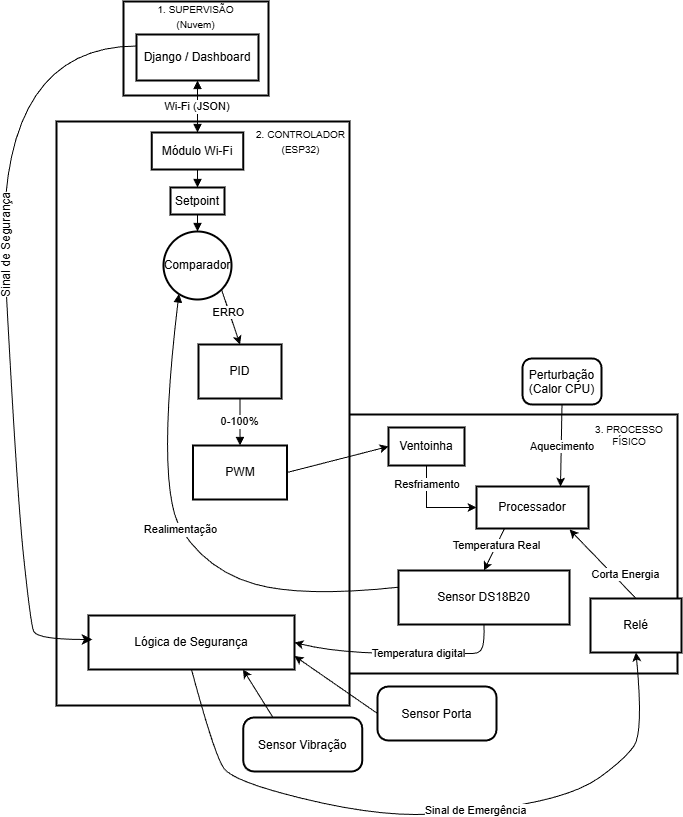

The diagram above was exported from draw.io. Its source (the exported page's mxGraphModel, read from the mxfile embedded in the PNG):
<mxGraphModel dx="1004" dy="1191" grid="0" gridSize="10" guides="1" tooltips="1" connect="1" arrows="1" fold="1" page="1" pageScale="1" pageWidth="827" pageHeight="1169" math="0" shadow="0">
  <root>
    <mxCell id="0" />
    <mxCell id="1" parent="0" />
    <mxCell id="tvXv5sQbO0wyp65N0QWd-1" parent="1" style="whiteSpace=wrap;strokeWidth=2;" value="" vertex="1">
      <mxGeometry height="259" width="363" x="389" y="429" as="geometry" />
    </mxCell>
    <mxCell id="tvXv5sQbO0wyp65N0QWd-2" parent="1" style="whiteSpace=wrap;strokeWidth=2;" value="" vertex="1">
      <mxGeometry height="584" width="293" x="131" y="136" as="geometry" />
    </mxCell>
    <mxCell id="tvXv5sQbO0wyp65N0QWd-3" parent="1" style="whiteSpace=wrap;strokeWidth=2;" value="" vertex="1">
      <mxGeometry height="94" width="145" x="198" y="16" as="geometry" />
    </mxCell>
    <mxCell id="tvXv5sQbO0wyp65N0QWd-4" parent="1" style="whiteSpace=wrap;strokeWidth=2;" value="Django / Dashboard" vertex="1">
      <mxGeometry height="46" width="122" x="211" y="49" as="geometry" />
    </mxCell>
    <mxCell id="tvXv5sQbO0wyp65N0QWd-5" parent="1" style="whiteSpace=wrap;strokeWidth=2;" value="Módulo Wi-Fi" vertex="1">
      <mxGeometry height="37" width="91.5" x="226.25" y="147" as="geometry" />
    </mxCell>
    <mxCell id="tvXv5sQbO0wyp65N0QWd-6" parent="1" style="whiteSpace=wrap;strokeWidth=2;" value="Setpoint" vertex="1">
      <mxGeometry height="27" width="54" x="245" y="202" as="geometry" />
    </mxCell>
    <mxCell id="tvXv5sQbO0wyp65N0QWd-7" parent="1" style="ellipse;aspect=fixed;strokeWidth=2;whiteSpace=wrap;" value="Comparador" vertex="1">
      <mxGeometry height="68" width="68" x="238" y="246" as="geometry" />
    </mxCell>
    <mxCell id="tvXv5sQbO0wyp65N0QWd-8" parent="1" style="whiteSpace=wrap;strokeWidth=2;" value="PID" vertex="1">
      <mxGeometry height="54" width="83" x="273" y="359" as="geometry" />
    </mxCell>
    <mxCell id="tvXv5sQbO0wyp65N0QWd-9" parent="1" style="whiteSpace=wrap;strokeWidth=2;" value="PWM" vertex="1">
      <mxGeometry height="54" width="94" x="267.5" y="460" as="geometry" />
    </mxCell>
    <mxCell id="tvXv5sQbO0wyp65N0QWd-10" parent="1" style="whiteSpace=wrap;strokeWidth=2;" value="Lógica de Segurança" vertex="1">
      <mxGeometry height="54" width="206" x="163" y="630" as="geometry" />
    </mxCell>
    <mxCell id="tvXv5sQbO0wyp65N0QWd-11" parent="1" style="whiteSpace=wrap;strokeWidth=2;" value="Ventoinha" vertex="1">
      <mxGeometry height="38" width="76" x="463" y="442" as="geometry" />
    </mxCell>
    <mxCell id="tvXv5sQbO0wyp65N0QWd-12" parent="1" style="whiteSpace=wrap;strokeWidth=2;" value="Relé" vertex="1">
      <mxGeometry height="54" width="91" x="665" y="613" as="geometry" />
    </mxCell>
    <mxCell id="tvXv5sQbO0wyp65N0QWd-13" parent="1" style="whiteSpace=wrap;strokeWidth=2;" value="Processador" vertex="1">
      <mxGeometry height="42" width="112" x="551" y="501" as="geometry" />
    </mxCell>
    <mxCell id="tvXv5sQbO0wyp65N0QWd-14" parent="1" style="whiteSpace=wrap;strokeWidth=2;" value="Sensor DS18B20" vertex="1">
      <mxGeometry height="54" width="171" x="473" y="585" as="geometry" />
    </mxCell>
    <mxCell id="tvXv5sQbO0wyp65N0QWd-15" parent="1" style="rounded=1;arcSize=20;strokeWidth=2" value="Perturbação&#10;(Calor CPU)" vertex="1">
      <mxGeometry height="46" width="79" x="597" y="373" as="geometry" />
    </mxCell>
    <mxCell id="tvXv5sQbO0wyp65N0QWd-16" parent="1" style="rounded=1;arcSize=20;strokeWidth=2" value="Sensor Porta" vertex="1">
      <mxGeometry height="54" width="119" x="452" y="701" as="geometry" />
    </mxCell>
    <mxCell id="tvXv5sQbO0wyp65N0QWd-17" edge="1" parent="1" source="tvXv5sQbO0wyp65N0QWd-4" style="curved=1;startArrow=block;endArrow=block;exitX=0.5;exitY=1;entryX=0.5;entryY=0;rounded=0;" target="tvXv5sQbO0wyp65N0QWd-5" value="Wi-Fi (JSON)">
      <mxGeometry relative="1" as="geometry">
        <Array as="points" />
      </mxGeometry>
    </mxCell>
    <mxCell id="tvXv5sQbO0wyp65N0QWd-18" edge="1" parent="1" source="tvXv5sQbO0wyp65N0QWd-5" style="curved=1;startArrow=none;endArrow=block;exitX=0.5;exitY=1;entryX=0.5;entryY=0;rounded=0;" target="tvXv5sQbO0wyp65N0QWd-6" value="">
      <mxGeometry relative="1" as="geometry">
        <Array as="points" />
      </mxGeometry>
    </mxCell>
    <mxCell id="tvXv5sQbO0wyp65N0QWd-19" edge="1" parent="1" source="tvXv5sQbO0wyp65N0QWd-6" style="curved=1;startArrow=none;endArrow=block;exitX=0.5;exitY=1;entryX=0.5;entryY=0;rounded=0;" target="tvXv5sQbO0wyp65N0QWd-7" value="">
      <mxGeometry relative="1" as="geometry">
        <Array as="points" />
      </mxGeometry>
    </mxCell>
    <mxCell id="tvXv5sQbO0wyp65N0QWd-21" edge="1" parent="1" source="tvXv5sQbO0wyp65N0QWd-8" style="curved=1;startArrow=none;endArrow=block;exitX=0.5;exitY=1;entryX=0.5;entryY=0;rounded=0;" target="tvXv5sQbO0wyp65N0QWd-9" value="0-100%">
      <mxGeometry relative="1" as="geometry">
        <Array as="points" />
      </mxGeometry>
    </mxCell>
    <mxCell id="tvXv5sQbO0wyp65N0QWd-25" edge="1" parent="1" source="tvXv5sQbO0wyp65N0QWd-14" style="curved=1;startArrow=none;endArrow=block;exitX=0;exitY=0.31;entryX=0.18;entryY=1;rounded=0;" target="tvXv5sQbO0wyp65N0QWd-7" value="Realimentação">
      <mxGeometry relative="1" as="geometry">
        <Array as="points">
          <mxPoint x="376" y="612" />
          <mxPoint x="282" y="585" />
          <mxPoint x="230" y="504" />
        </Array>
      </mxGeometry>
    </mxCell>
    <mxCell id="tvXv5sQbO0wyp65N0QWd-31" parent="1" style="text;html=1;whiteSpace=wrap;strokeColor=none;fillColor=none;align=center;verticalAlign=middle;rounded=0;" value="&lt;font style=&quot;font-size: 10px;&quot;&gt;1. SUPERVISÃO (Nuvem)&lt;/font&gt;" vertex="1">
      <mxGeometry height="23" width="105" x="218" y="19" as="geometry" />
    </mxCell>
    <mxCell id="tvXv5sQbO0wyp65N0QWd-33" edge="1" parent="1" source="tvXv5sQbO0wyp65N0QWd-7" style="endArrow=classic;html=1;rounded=0;exitX=1;exitY=1;exitDx=0;exitDy=0;entryX=0.5;entryY=0;entryDx=0;entryDy=0;" target="tvXv5sQbO0wyp65N0QWd-8" value="">
      <mxGeometry height="50" relative="1" width="50" as="geometry">
        <mxPoint x="447" y="359" as="sourcePoint" />
        <mxPoint x="497" y="309" as="targetPoint" />
      </mxGeometry>
    </mxCell>
    <mxCell id="tvXv5sQbO0wyp65N0QWd-35" connectable="0" parent="tvXv5sQbO0wyp65N0QWd-33" style="edgeLabel;html=1;align=center;verticalAlign=middle;resizable=0;points=[];" value="ERRO" vertex="1">
      <mxGeometry relative="1" x="-0.2186" y="-1" as="geometry">
        <mxPoint as="offset" />
      </mxGeometry>
    </mxCell>
    <mxCell id="tvXv5sQbO0wyp65N0QWd-34" parent="1" style="text;html=1;whiteSpace=wrap;strokeColor=none;fillColor=none;align=center;verticalAlign=middle;rounded=0;" value="&lt;font style=&quot;font-size: 10px;&quot;&gt;2. CONTROLADOR (ESP32)&lt;/font&gt;" vertex="1">
      <mxGeometry height="28" width="115" x="317.75" y="142" as="geometry" />
    </mxCell>
    <mxCell id="tvXv5sQbO0wyp65N0QWd-36" edge="1" parent="1" source="tvXv5sQbO0wyp65N0QWd-9" style="endArrow=classic;html=1;rounded=0;exitX=1;exitY=0.5;exitDx=0;exitDy=0;entryX=0;entryY=0.5;entryDx=0;entryDy=0;" target="tvXv5sQbO0wyp65N0QWd-11" value="">
      <mxGeometry height="50" relative="1" width="50" as="geometry">
        <mxPoint x="523" y="543" as="sourcePoint" />
        <mxPoint x="573" y="493" as="targetPoint" />
      </mxGeometry>
    </mxCell>
    <mxCell id="tvXv5sQbO0wyp65N0QWd-37" edge="1" parent="1" source="tvXv5sQbO0wyp65N0QWd-15" style="endArrow=classic;html=1;rounded=0;exitX=0.5;exitY=1;exitDx=0;exitDy=0;entryX=0.75;entryY=0;entryDx=0;entryDy=0;" target="tvXv5sQbO0wyp65N0QWd-13" value="">
      <mxGeometry height="50" relative="1" width="50" as="geometry">
        <mxPoint x="625" y="573" as="sourcePoint" />
        <mxPoint x="675" y="523" as="targetPoint" />
      </mxGeometry>
    </mxCell>
    <mxCell id="tvXv5sQbO0wyp65N0QWd-38" connectable="0" parent="tvXv5sQbO0wyp65N0QWd-37" style="edgeLabel;html=1;align=center;verticalAlign=middle;resizable=0;points=[];" value="Aquecimento&amp;nbsp;" vertex="1">
      <mxGeometry relative="1" x="-0.0005" y="2" as="geometry">
        <mxPoint as="offset" />
      </mxGeometry>
    </mxCell>
    <mxCell id="tvXv5sQbO0wyp65N0QWd-39" edge="1" parent="1" source="tvXv5sQbO0wyp65N0QWd-11" style="endArrow=classic;html=1;rounded=0;exitX=0.5;exitY=1;exitDx=0;exitDy=0;entryX=0;entryY=0.5;entryDx=0;entryDy=0;" target="tvXv5sQbO0wyp65N0QWd-13" value="">
      <mxGeometry height="50" relative="1" width="50" as="geometry">
        <Array as="points">
          <mxPoint x="501" y="522" />
        </Array>
        <mxPoint x="625" y="573" as="sourcePoint" />
        <mxPoint x="675" y="523" as="targetPoint" />
      </mxGeometry>
    </mxCell>
    <mxCell id="tvXv5sQbO0wyp65N0QWd-40" connectable="0" parent="tvXv5sQbO0wyp65N0QWd-39" style="edgeLabel;html=1;align=center;verticalAlign=middle;resizable=0;points=[];" value="Resfriamento&amp;nbsp;" vertex="1">
      <mxGeometry relative="1" x="-0.5927" y="1" as="geometry">
        <mxPoint as="offset" />
      </mxGeometry>
    </mxCell>
    <mxCell id="tvXv5sQbO0wyp65N0QWd-41" edge="1" parent="1" source="tvXv5sQbO0wyp65N0QWd-13" style="endArrow=classic;html=1;rounded=0;exitX=0.25;exitY=1;exitDx=0;exitDy=0;entryX=0.5;entryY=0;entryDx=0;entryDy=0;" target="tvXv5sQbO0wyp65N0QWd-14" value="">
      <mxGeometry height="50" relative="1" width="50" as="geometry">
        <mxPoint x="623" y="598" as="sourcePoint" />
        <mxPoint x="673" y="548" as="targetPoint" />
      </mxGeometry>
    </mxCell>
    <mxCell id="tvXv5sQbO0wyp65N0QWd-42" connectable="0" parent="tvXv5sQbO0wyp65N0QWd-41" style="edgeLabel;html=1;align=center;verticalAlign=middle;resizable=0;points=[];" value="Temperatura Real" vertex="1">
      <mxGeometry relative="1" x="0.1503" y="2" as="geometry">
        <mxPoint x="1" y="-9" as="offset" />
      </mxGeometry>
    </mxCell>
    <mxCell id="tvXv5sQbO0wyp65N0QWd-43" parent="1" style="text;html=1;whiteSpace=wrap;strokeColor=none;fillColor=none;align=center;verticalAlign=middle;rounded=0;fontSize=10;" value="3. PROCESSO FÍSICO" vertex="1">
      <mxGeometry height="30" width="96" x="656" y="435" as="geometry" />
    </mxCell>
    <mxCell id="tvXv5sQbO0wyp65N0QWd-44" edge="1" parent="1" source="tvXv5sQbO0wyp65N0QWd-12" style="endArrow=classic;html=1;rounded=0;entryX=0.831;entryY=1.024;entryDx=0;entryDy=0;entryPerimeter=0;exitX=0.5;exitY=0;exitDx=0;exitDy=0;" target="tvXv5sQbO0wyp65N0QWd-13" value="">
      <mxGeometry height="50" relative="1" width="50" as="geometry">
        <mxPoint x="638" y="616" as="sourcePoint" />
        <mxPoint x="688" y="566" as="targetPoint" />
      </mxGeometry>
    </mxCell>
    <mxCell id="tvXv5sQbO0wyp65N0QWd-45" connectable="0" parent="tvXv5sQbO0wyp65N0QWd-44" style="edgeLabel;html=1;align=center;verticalAlign=middle;resizable=0;points=[];" value="Corta Energia" vertex="1">
      <mxGeometry relative="1" x="-0.3045" as="geometry">
        <mxPoint x="12" y="-1" as="offset" />
      </mxGeometry>
    </mxCell>
    <mxCell id="tvXv5sQbO0wyp65N0QWd-47" edge="1" parent="1" source="tvXv5sQbO0wyp65N0QWd-10" style="curved=1;endArrow=classic;html=1;rounded=0;exitX=0.5;exitY=1;exitDx=0;exitDy=0;entryX=0.5;entryY=1;entryDx=0;entryDy=0;" target="tvXv5sQbO0wyp65N0QWd-12" value="">
      <mxGeometry height="50" relative="1" width="50" as="geometry">
        <Array as="points">
          <mxPoint x="289" y="770" />
          <mxPoint x="308" y="796" />
          <mxPoint x="442" y="829" />
          <mxPoint x="538" y="829" />
          <mxPoint x="649" y="810" />
          <mxPoint x="699" y="774" />
          <mxPoint x="718" y="747" />
        </Array>
        <mxPoint x="556" y="724" as="sourcePoint" />
        <mxPoint x="606" y="674" as="targetPoint" />
      </mxGeometry>
    </mxCell>
    <mxCell id="tvXv5sQbO0wyp65N0QWd-48" connectable="0" parent="tvXv5sQbO0wyp65N0QWd-47" style="edgeLabel;html=1;align=center;verticalAlign=middle;resizable=0;points=[];" value="Sinal de Emergência" vertex="1">
      <mxGeometry relative="1" x="0.1428" y="3" as="geometry">
        <mxPoint as="offset" />
      </mxGeometry>
    </mxCell>
    <mxCell id="tvXv5sQbO0wyp65N0QWd-50" edge="1" parent="1" source="tvXv5sQbO0wyp65N0QWd-16" style="endArrow=classic;html=1;rounded=0;entryX=1;entryY=0.75;entryDx=0;entryDy=0;exitX=0;exitY=0.5;exitDx=0;exitDy=0;" target="tvXv5sQbO0wyp65N0QWd-10" value="">
      <mxGeometry height="50" relative="1" width="50" as="geometry">
        <mxPoint x="556" y="619" as="sourcePoint" />
        <mxPoint x="606" y="569" as="targetPoint" />
      </mxGeometry>
    </mxCell>
    <mxCell id="tvXv5sQbO0wyp65N0QWd-51" edge="1" parent="1" source="tvXv5sQbO0wyp65N0QWd-14" style="curved=1;endArrow=classic;html=1;rounded=0;exitX=0.5;exitY=1;exitDx=0;exitDy=0;entryX=1;entryY=0.5;entryDx=0;entryDy=0;" target="tvXv5sQbO0wyp65N0QWd-10" value="Temperatura digital">
      <mxGeometry height="50" relative="1" width="50" x="-0.1621" as="geometry">
        <mxPoint as="offset" />
        <Array as="points">
          <mxPoint x="559" y="655" />
          <mxPoint x="555" y="668" />
          <mxPoint x="540" y="668" />
          <mxPoint x="413" y="668" />
        </Array>
        <mxPoint x="556" y="619" as="sourcePoint" />
        <mxPoint x="606" y="569" as="targetPoint" />
      </mxGeometry>
    </mxCell>
    <mxCell id="t9Z_7t_obJhyul_pBT2h-1" parent="1" style="rounded=1;arcSize=20;strokeWidth=2" value="Sensor Vibração" vertex="1">
      <mxGeometry height="54" width="119" x="317.75" y="732" as="geometry" />
    </mxCell>
    <mxCell id="t9Z_7t_obJhyul_pBT2h-2" edge="1" parent="1" source="t9Z_7t_obJhyul_pBT2h-1" style="endArrow=classic;html=1;rounded=0;entryX=0.75;entryY=1;entryDx=0;entryDy=0;exitX=0.25;exitY=0;exitDx=0;exitDy=0;" target="tvXv5sQbO0wyp65N0QWd-10" value="">
      <mxGeometry height="50" relative="1" width="50" as="geometry">
        <mxPoint x="517" y="747" as="sourcePoint" />
        <mxPoint x="419" y="700" as="targetPoint" />
      </mxGeometry>
    </mxCell>
    <mxCell id="dR6oEQuvdgs1o-dRFtF1-3" edge="1" parent="1" source="tvXv5sQbO0wyp65N0QWd-4" style="curved=1;endArrow=classic;html=1;rounded=0;fontSize=12;startSize=8;endSize=8;exitX=0;exitY=0.25;exitDx=0;exitDy=0;" value="">
      <mxGeometry height="50" relative="1" width="50" as="geometry">
        <Array as="points">
          <mxPoint x="68" y="61" />
          <mxPoint x="91" y="503" />
          <mxPoint x="105" y="637" />
          <mxPoint x="111" y="654" />
        </Array>
        <mxPoint x="117" y="704" as="sourcePoint" />
        <mxPoint x="167" y="654" as="targetPoint" />
      </mxGeometry>
    </mxCell>
    <mxCell id="dR6oEQuvdgs1o-dRFtF1-4" connectable="0" parent="dR6oEQuvdgs1o-dRFtF1-3" style="edgeLabel;html=1;align=center;verticalAlign=middle;resizable=0;points=[];fontSize=12;rotation=-90;" value="Sinal de Segurança" vertex="1">
      <mxGeometry relative="1" x="-0.1369" y="2" as="geometry">
        <mxPoint as="offset" />
      </mxGeometry>
    </mxCell>
  </root>
</mxGraphModel>